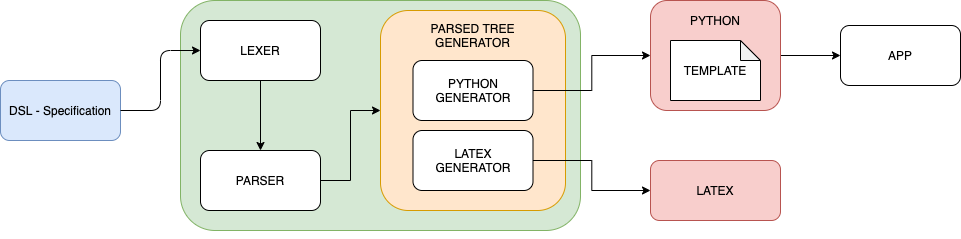

The diagram above was exported from draw.io. Its source (the exported page's mxGraphModel, read from the mxfile embedded in the PNG):
<mxGraphModel dx="946" dy="632" grid="1" gridSize="10" guides="1" tooltips="1" connect="1" arrows="1" fold="1" page="1" pageScale="1" pageWidth="1169" pageHeight="827" math="0" shadow="0">
  <root>
    <mxCell id="0" />
    <mxCell id="1" parent="0" />
    <mxCell id="tIKw51bQWjw3nodstkM0-1" value="DSL - Specification" style="rounded=1;whiteSpace=wrap;html=1;fillColor=#dae8fc;strokeColor=#6c8ebf;" parent="1" vertex="1">
      <mxGeometry x="80" y="210" width="120" height="60" as="geometry" />
    </mxCell>
    <mxCell id="4d8C9MJsGTvuh6XJR4Pw-12" style="edgeStyle=orthogonalEdgeStyle;rounded=0;orthogonalLoop=1;jettySize=auto;html=1;entryX=0;entryY=0.5;entryDx=0;entryDy=0;" edge="1" parent="1" source="tIKw51bQWjw3nodstkM0-10" target="tIKw51bQWjw3nodstkM0-12">
      <mxGeometry relative="1" as="geometry" />
    </mxCell>
    <mxCell id="tIKw51bQWjw3nodstkM0-10" value="" style="rounded=1;whiteSpace=wrap;html=1;fillColor=#f8cecc;strokeColor=#b85450;" parent="1" vertex="1">
      <mxGeometry x="730" y="130" width="130" height="110" as="geometry" />
    </mxCell>
    <mxCell id="tIKw51bQWjw3nodstkM0-11" value="LATEX" style="rounded=1;whiteSpace=wrap;html=1;fillColor=#f8cecc;strokeColor=#b85450;" parent="1" vertex="1">
      <mxGeometry x="730" y="290" width="130" height="60" as="geometry" />
    </mxCell>
    <mxCell id="tIKw51bQWjw3nodstkM0-12" value="APP" style="rounded=1;whiteSpace=wrap;html=1;" parent="1" vertex="1">
      <mxGeometry x="920" y="155" width="120" height="60" as="geometry" />
    </mxCell>
    <mxCell id="tIKw51bQWjw3nodstkM0-14" value="" style="rounded=1;whiteSpace=wrap;html=1;fillColor=#d5e8d4;strokeColor=#82b366;" parent="1" vertex="1">
      <mxGeometry x="260" y="130" width="400" height="230" as="geometry" />
    </mxCell>
    <mxCell id="tIKw51bQWjw3nodstkM0-24" style="edgeStyle=orthogonalEdgeStyle;rounded=0;orthogonalLoop=1;jettySize=auto;html=1;exitX=0.5;exitY=1;exitDx=0;exitDy=0;entryX=0.5;entryY=0;entryDx=0;entryDy=0;" parent="1" source="tIKw51bQWjw3nodstkM0-15" target="tIKw51bQWjw3nodstkM0-16" edge="1">
      <mxGeometry relative="1" as="geometry" />
    </mxCell>
    <mxCell id="tIKw51bQWjw3nodstkM0-15" value="LEXER" style="rounded=1;whiteSpace=wrap;html=1;" parent="1" vertex="1">
      <mxGeometry x="280" y="150" width="120" height="60" as="geometry" />
    </mxCell>
    <mxCell id="tIKw51bQWjw3nodstkM0-25" style="edgeStyle=orthogonalEdgeStyle;rounded=0;orthogonalLoop=1;jettySize=auto;html=1;exitX=1;exitY=0.5;exitDx=0;exitDy=0;" parent="1" source="tIKw51bQWjw3nodstkM0-16" target="tIKw51bQWjw3nodstkM0-17" edge="1">
      <mxGeometry relative="1" as="geometry" />
    </mxCell>
    <mxCell id="tIKw51bQWjw3nodstkM0-16" value="PARSER" style="rounded=1;whiteSpace=wrap;html=1;" parent="1" vertex="1">
      <mxGeometry x="280" y="280" width="120" height="60" as="geometry" />
    </mxCell>
    <mxCell id="tIKw51bQWjw3nodstkM0-17" value="" style="rounded=1;whiteSpace=wrap;html=1;fillColor=#ffe6cc;strokeColor=#d79b00;" parent="1" vertex="1">
      <mxGeometry x="460" y="140" width="185" height="200" as="geometry" />
    </mxCell>
    <mxCell id="tIKw51bQWjw3nodstkM0-22" value="" style="endArrow=classic;html=1;exitX=1;exitY=0.5;exitDx=0;exitDy=0;entryX=0;entryY=0.5;entryDx=0;entryDy=0;" parent="1" source="tIKw51bQWjw3nodstkM0-1" target="tIKw51bQWjw3nodstkM0-15" edge="1">
      <mxGeometry width="50" height="50" relative="1" as="geometry">
        <mxPoint x="530" y="380" as="sourcePoint" />
        <mxPoint x="580" y="330" as="targetPoint" />
        <Array as="points">
          <mxPoint x="240" y="240" />
          <mxPoint x="240" y="180" />
        </Array>
      </mxGeometry>
    </mxCell>
    <mxCell id="YVk809E_aPVdzgWr9Gab-2" style="edgeStyle=orthogonalEdgeStyle;rounded=0;orthogonalLoop=1;jettySize=auto;html=1;entryX=0;entryY=0.5;entryDx=0;entryDy=0;" parent="1" source="tIKw51bQWjw3nodstkM0-8" target="tIKw51bQWjw3nodstkM0-10" edge="1">
      <mxGeometry relative="1" as="geometry" />
    </mxCell>
    <mxCell id="tIKw51bQWjw3nodstkM0-8" value="PYTHON&lt;br&gt;GENERATOR" style="rounded=1;whiteSpace=wrap;html=1;" parent="1" vertex="1">
      <mxGeometry x="492.5" y="190" width="120" height="60" as="geometry" />
    </mxCell>
    <mxCell id="YVk809E_aPVdzgWr9Gab-3" style="edgeStyle=orthogonalEdgeStyle;rounded=0;orthogonalLoop=1;jettySize=auto;html=1;entryX=0;entryY=0.5;entryDx=0;entryDy=0;" parent="1" source="tIKw51bQWjw3nodstkM0-9" target="tIKw51bQWjw3nodstkM0-11" edge="1">
      <mxGeometry relative="1" as="geometry" />
    </mxCell>
    <mxCell id="tIKw51bQWjw3nodstkM0-9" value="LATEX&lt;br&gt;GENERATOR" style="rounded=1;whiteSpace=wrap;html=1;" parent="1" vertex="1">
      <mxGeometry x="492.5" y="260" width="120" height="60" as="geometry" />
    </mxCell>
    <mxCell id="YVk809E_aPVdzgWr9Gab-1" value="PARSED TREE&lt;br&gt;GENERATOR" style="text;html=1;strokeColor=none;fillColor=none;align=center;verticalAlign=middle;whiteSpace=wrap;rounded=0;" parent="1" vertex="1">
      <mxGeometry x="506.25" y="160" width="92.5" height="10" as="geometry" />
    </mxCell>
    <mxCell id="YVk809E_aPVdzgWr9Gab-4" style="edgeStyle=orthogonalEdgeStyle;rounded=0;orthogonalLoop=1;jettySize=auto;html=1;exitX=0.5;exitY=1;exitDx=0;exitDy=0;" parent="1" source="tIKw51bQWjw3nodstkM0-14" target="tIKw51bQWjw3nodstkM0-14" edge="1">
      <mxGeometry relative="1" as="geometry" />
    </mxCell>
    <mxCell id="YVk809E_aPVdzgWr9Gab-5" value="TEMPLATE" style="shape=note;whiteSpace=wrap;html=1;backgroundOutline=1;darkOpacity=0.05;size=20;" parent="1" vertex="1">
      <mxGeometry x="750" y="170" width="90" height="60" as="geometry" />
    </mxCell>
    <mxCell id="4d8C9MJsGTvuh6XJR4Pw-10" value="PYTHON" style="text;html=1;strokeColor=none;fillColor=none;align=center;verticalAlign=middle;whiteSpace=wrap;rounded=0;" vertex="1" parent="1">
      <mxGeometry x="775" y="140" width="40" height="20" as="geometry" />
    </mxCell>
  </root>
</mxGraphModel>